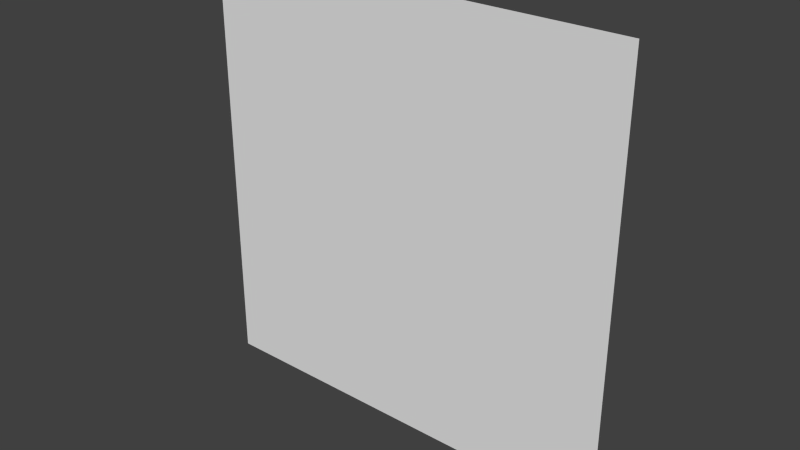 # Source: quad.blend  (saved by Blender 2.76.0; exported with 4.5.12 LTS)
import bpy
from mathutils import Matrix  # noqa: F401  (used for matrix-valued properties, if any)

bpy.ops.wm.read_factory_settings(use_empty=True)
scene = bpy.context.scene
scene.name = 'Scene'

# ---- collections
col_collection_1 = bpy.data.collections.new('Collection 1'); scene.collection.children.link(col_collection_1)

# ---- world
world_world = bpy.data.worlds.new('World'); scene.world = world_world
world_world.color = (0.05088, 0.05088, 0.05088)
world_world.use_sun_shadow = False
world_world.sun_shadow_jitter_overblur = 0.0
world_world.cycles.sampling_method = 'MANUAL'
world_world.cycles.sample_map_resolution = 256

# ---- meshes
me_plane = bpy.data.meshes.new('Plane')
me_plane.from_pydata([(-2.0, 4.371e-08, 2.0), (2.0, 4.371e-08, 2.0), (-2.0, -4.371e-08, -2.0), (2.0, -4.371e-08, -2.0)], [], [(0, 1, 3, 2)])
_uv = me_plane.uv_layers.new(name='UVMap')
_uv.uv.foreach_set('vector', [0.0001, 0.0001001, 0.9999, 9.998e-05, 0.9999, 0.9999, 9.998e-05, 0.9999])
me_plane.use_remesh_preserve_volume = False
me_plane.use_remesh_preserve_attributes = False
me_plane.use_mirror_vertex_groups = False
me_plane.update()

# ---- objects
ob_plane = bpy.data.objects.new('Plane', me_plane)

# ---- transforms, parenting, visibility, modifiers, constraints
ob_plane.location = (0.0, 0.0, 0.0)
ob_plane.lineart.crease_threshold = 0.0

# ---- collection membership
col_collection_1.objects.link(ob_plane)

# ---- scene / render settings (as saved in the file)
scene.frame_start = 1; scene.frame_end = 250; scene.frame_set(1)
scene.render.engine = 'BLENDER_EEVEE_NEXT'
scene.render.resolution_percentage = 50
scene.render.dither_intensity = 0.0
scene.cycles.use_denoising = False
scene.cycles.samples = 10
scene.cycles.sampling_pattern = 'TABULATED_SOBOL'
scene.cycles.light_sampling_threshold = 0.0
scene.cycles.use_adaptive_sampling = False
scene.cycles.use_light_tree = False
scene.cycles.blur_glossy = 0.0
scene.cycles.pixel_filter_type = 'GAUSSIAN'
scene.cycles.sample_clamp_indirect = 0.0
scene.view_settings.view_transform = 'Standard'
bpy.context.view_layer.update()

# ---- added for rendering (the .blend has no active camera and no usable light): camera, sun
cam_auto = bpy.data.cameras.new('AutoCamera')
cam_auto.lens = 50.0
cam_auto.sensor_width = 36.0
cam_auto.clip_end = 1000.0
ob_auto_camera = bpy.data.objects.new('AutoCamera', cam_auto)
scene.collection.objects.link(ob_auto_camera)
ob_auto_camera.location = (5.23386, -6.28063, 4.18709)
ob_auto_camera.rotation_euler = (1.09748, -7.21219e-08, 0.694738)
scene.camera = ob_auto_camera
light_auto_sun = bpy.data.lights.new('AutoSun', 'SUN')
light_auto_sun.energy = 3.0
light_auto_sun.angle = 0.0523599
ob_auto_sun = bpy.data.objects.new('AutoSun', light_auto_sun)
scene.collection.objects.link(ob_auto_sun)
ob_auto_sun.rotation_euler = (0.872665, 0.174533, 0.523599)
bpy.context.view_layer.update()
